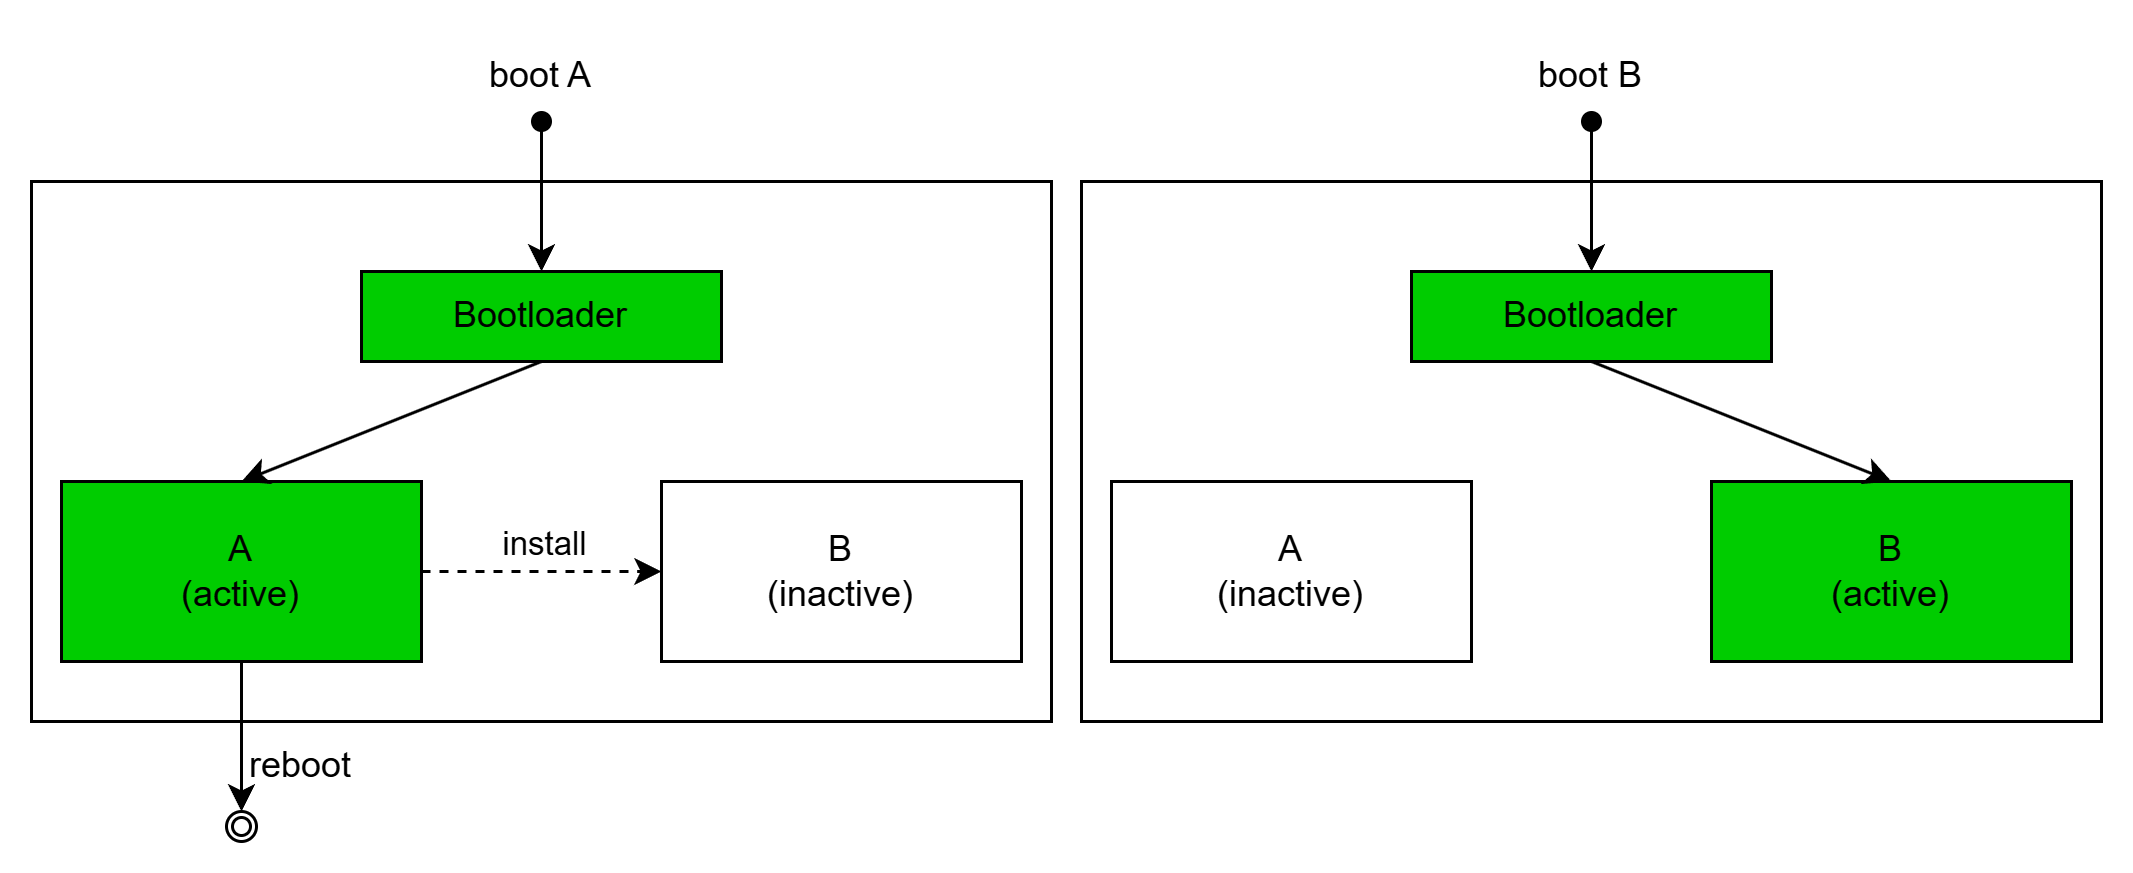

The diagram above was exported from draw.io. Its source (the exported page's mxGraphModel, read from the mxfile embedded in the PNG):
<mxGraphModel dx="1418" dy="780" grid="1" gridSize="10" guides="1" tooltips="1" connect="1" arrows="1" fold="1" page="1" pageScale="1" pageWidth="1169" pageHeight="827" math="0" shadow="0">
  <root>
    <mxCell id="0" />
    <mxCell id="1" parent="0" />
    <mxCell id="2" parent="1" style="rounded=0;whiteSpace=wrap;html=1;" value="" vertex="1">
      <mxGeometry height="180" width="340" x="260" y="174" as="geometry" />
    </mxCell>
    <mxCell id="3" parent="1" style="rounded=0;whiteSpace=wrap;html=1;fillColor=#00CC00;strokeColor=#000000;" value="Bootloader" vertex="1">
      <mxGeometry height="30" width="120" x="370" y="204" as="geometry" />
    </mxCell>
    <mxCell id="4" parent="1" style="rounded=0;whiteSpace=wrap;html=1;fillColor=#00CC00;strokeColor=#000000;" value="A&lt;br&gt;(active)" vertex="1">
      <mxGeometry height="60" width="120" x="270" y="274" as="geometry" />
    </mxCell>
    <mxCell id="5" parent="1" style="rounded=0;whiteSpace=wrap;html=1;" value="B&lt;br&gt;(inactive)" vertex="1">
      <mxGeometry height="60" width="120" x="470" y="274" as="geometry" />
    </mxCell>
    <mxCell id="6" edge="1" parent="1" source="7" style="endArrow=classic;html=1;rounded=0;entryX=0.5;entryY=0;entryDx=0;entryDy=0;startArrow=oval;startFill=1;exitX=0.5;exitY=1;exitDx=0;exitDy=0;" target="3" value="">
      <mxGeometry height="50" relative="1" width="50" as="geometry">
        <mxPoint x="430" y="134" as="sourcePoint" />
        <mxPoint x="380" y="14" as="targetPoint" />
      </mxGeometry>
    </mxCell>
    <mxCell id="7" parent="1" style="text;html=1;whiteSpace=wrap;strokeColor=none;fillColor=none;align=center;verticalAlign=middle;rounded=0;" value="boot A" vertex="1">
      <mxGeometry height="30" width="60" x="400" y="124" as="geometry" />
    </mxCell>
    <mxCell id="8" edge="1" parent="1" source="3" style="endArrow=classic;html=1;rounded=0;exitX=0.5;exitY=1;exitDx=0;exitDy=0;entryX=0.5;entryY=0;entryDx=0;entryDy=0;" target="4" value="">
      <mxGeometry height="50" relative="1" width="50" as="geometry">
        <mxPoint x="270" y="124" as="sourcePoint" />
        <mxPoint x="320" y="74" as="targetPoint" />
      </mxGeometry>
    </mxCell>
    <mxCell id="9" edge="1" parent="1" source="4" style="endArrow=classic;html=1;rounded=0;exitX=0.5;exitY=1;exitDx=0;exitDy=0;" value="">
      <mxGeometry height="50" relative="1" width="50" as="geometry">
        <mxPoint x="330" y="434" as="sourcePoint" />
        <mxPoint x="330" y="384" as="targetPoint" />
      </mxGeometry>
    </mxCell>
    <mxCell id="10" parent="1" style="ellipse;shape=doubleEllipse;whiteSpace=wrap;html=1;aspect=fixed;fillColor=none;" value="" vertex="1">
      <mxGeometry height="10" width="10" x="325" y="384" as="geometry" />
    </mxCell>
    <mxCell id="11" edge="1" parent="1" source="4" style="endArrow=classic;html=1;rounded=0;exitX=1;exitY=0.5;exitDx=0;exitDy=0;entryX=0;entryY=0.5;entryDx=0;entryDy=0;dashed=1;" target="5" value="">
      <mxGeometry height="50" relative="1" width="50" as="geometry">
        <mxPoint x="110" y="314" as="sourcePoint" />
        <mxPoint x="160" y="264" as="targetPoint" />
      </mxGeometry>
    </mxCell>
    <mxCell id="12" connectable="0" parent="11" style="edgeLabel;html=1;align=center;verticalAlign=middle;resizable=0;points=[];" value="install" vertex="1">
      <mxGeometry relative="1" x="0.0672" y="-1" as="geometry">
        <mxPoint x="-3" y="-11" as="offset" />
      </mxGeometry>
    </mxCell>
    <mxCell id="13" parent="1" style="rounded=0;whiteSpace=wrap;html=1;" value="" vertex="1">
      <mxGeometry height="180" width="340" x="610" y="174" as="geometry" />
    </mxCell>
    <mxCell id="14" parent="1" style="rounded=0;whiteSpace=wrap;html=1;fillColor=#00CC00;strokeColor=#000000;" value="Bootloader" vertex="1">
      <mxGeometry height="30" width="120" x="720" y="204" as="geometry" />
    </mxCell>
    <mxCell id="15" parent="1" style="rounded=0;whiteSpace=wrap;html=1;" value="A&lt;br&gt;(inactive)" vertex="1">
      <mxGeometry height="60" width="120" x="620" y="274" as="geometry" />
    </mxCell>
    <mxCell id="16" parent="1" style="rounded=0;whiteSpace=wrap;html=1;fillColor=#00CC00;" value="B&lt;br&gt;(active)" vertex="1">
      <mxGeometry height="60" width="120" x="820" y="274" as="geometry" />
    </mxCell>
    <mxCell id="17" edge="1" parent="1" source="18" style="endArrow=classic;html=1;rounded=0;entryX=0.5;entryY=0;entryDx=0;entryDy=0;startArrow=oval;startFill=1;exitX=0.5;exitY=1;exitDx=0;exitDy=0;" target="14" value="">
      <mxGeometry height="50" relative="1" width="50" as="geometry">
        <mxPoint x="780" y="134" as="sourcePoint" />
        <mxPoint x="730" y="14" as="targetPoint" />
      </mxGeometry>
    </mxCell>
    <mxCell id="18" parent="1" style="text;html=1;whiteSpace=wrap;strokeColor=none;fillColor=none;align=center;verticalAlign=middle;rounded=0;" value="boot B" vertex="1">
      <mxGeometry height="30" width="60" x="750" y="124" as="geometry" />
    </mxCell>
    <mxCell id="19" edge="1" parent="1" source="14" style="endArrow=classic;html=1;rounded=0;exitX=0.5;exitY=1;exitDx=0;exitDy=0;entryX=0.5;entryY=0;entryDx=0;entryDy=0;" target="16" value="">
      <mxGeometry height="50" relative="1" width="50" as="geometry">
        <mxPoint x="620" y="124" as="sourcePoint" />
        <mxPoint x="670" y="74" as="targetPoint" />
      </mxGeometry>
    </mxCell>
    <mxCell id="20" parent="1" style="text;html=1;whiteSpace=wrap;strokeColor=none;fillColor=none;align=center;verticalAlign=middle;rounded=0;" value="reboot" vertex="1">
      <mxGeometry height="30" width="60" x="320" y="354" as="geometry" />
    </mxCell>
  </root>
</mxGraphModel>